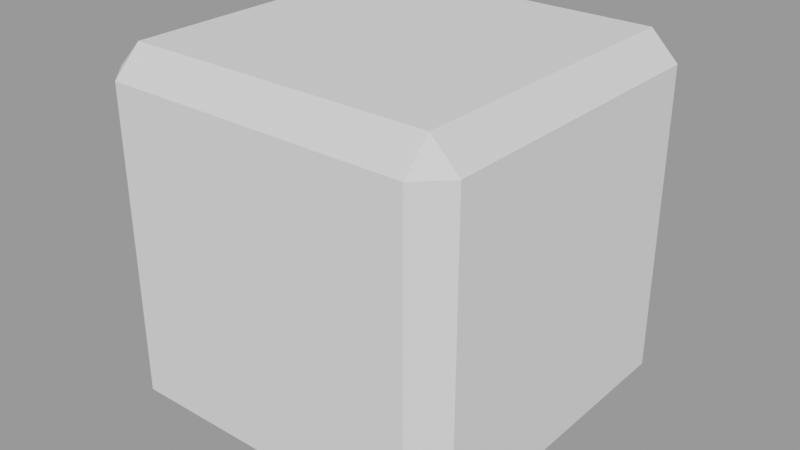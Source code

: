# Source: SpinalArtillery.blend  (saved by Blender 4.0.36; exported with 4.5.12 LTS)
import bpy
from mathutils import Matrix  # noqa: F401  (used for matrix-valued properties, if any)

bpy.ops.wm.read_factory_settings(use_empty=True)
scene = bpy.context.scene
scene.name = 'SpinalSupercapacitor'

# ---- collections
col_seut__spinalsupercapacitor = bpy.data.collections.new('SEUT (SpinalSupercapacitor)'); scene.collection.children.link(col_seut__spinalsupercapacitor)
col_main__spinalsupercapacitor = bpy.data.collections.new('Main (SpinalSupercapacitor)'); col_seut__spinalsupercapacitor.children.link(col_main__spinalsupercapacitor)
col_collision___main__spinalsupercapacitor = bpy.data.collections.new('Collision - Main (SpinalSupercapacitor)'); col_seut__spinalsupercapacitor.children.link(col_collision___main__spinalsupercapacitor)
col_bs1__spinalsupercapacitor = bpy.data.collections.new('BS1 (SpinalSupercapacitor)'); col_seut__spinalsupercapacitor.children.link(col_bs1__spinalsupercapacitor)
col_bs2__spinalsupercapacitor = bpy.data.collections.new('BS2 (SpinalSupercapacitor)'); col_seut__spinalsupercapacitor.children.link(col_bs2__spinalsupercapacitor)
col_bs3__spinalsupercapacitor = bpy.data.collections.new('BS3 (SpinalSupercapacitor)'); col_seut__spinalsupercapacitor.children.link(col_bs3__spinalsupercapacitor)
col_lod1__spinalsupercapacitor = bpy.data.collections.new('LOD1 (SpinalSupercapacitor)'); col_seut__spinalsupercapacitor.children.link(col_lod1__spinalsupercapacitor)
col_lod2__spinalsupercapacitor = bpy.data.collections.new('LOD2 (SpinalSupercapacitor)'); col_seut__spinalsupercapacitor.children.link(col_lod2__spinalsupercapacitor)
col_lod3__spinalsupercapacitor = bpy.data.collections.new('LOD3 (SpinalSupercapacitor)'); col_seut__spinalsupercapacitor.children.link(col_lod3__spinalsupercapacitor)
col_bs1_lod1__spinalsupercapacitor = bpy.data.collections.new('BS1_LOD1 (SpinalSupercapacitor)'); col_seut__spinalsupercapacitor.children.link(col_bs1_lod1__spinalsupercapacitor)

# ---- meshes
me_cube_003 = bpy.data.meshes.new('Cube.003')
me_cube_003.from_pydata([(-3.18, -3.18, -3.75), (-3.18, -3.75, -3.18), (-3.75, -3.18, -3.18), (-3.18, -3.75, 3.18), (-3.18, -3.18, 3.75), (-3.75, -3.18, 3.18), (-3.18, 3.18, -3.75), (-3.75, 3.18, -3.18), (-3.18, 3.75, -3.18), (-3.18, 3.18, 3.75), (-3.18, 3.75, 3.18), (-3.75, 3.18, 3.18), (3.18, -3.18, -3.75), (3.75, -3.18, -3.18), (3.18, -3.75, -3.18), (3.18, -3.18, 3.75), (3.18, -3.75, 3.18), (3.75, -3.18, 3.18), (3.18, 3.18, -3.75), (3.18, 3.75, -3.18), (3.75, 3.18, -3.18), (3.18, 3.18, 3.75), (3.75, 3.18, 3.18), (3.18, 3.75, 3.18)], [], [(14, 16, 3, 1), (20, 22, 17, 13), (21, 9, 4, 15), (2, 5, 11, 7), (8, 10, 23, 19), (0, 1, 2), (3, 4, 5), (6, 7, 8), (9, 10, 11), (12, 13, 14), (15, 16, 17), (18, 19, 20), (21, 22, 23), (6, 0, 2, 7), (1, 3, 5, 2), (4, 9, 11, 5), (10, 8, 7, 11), (18, 6, 8, 19), (9, 21, 23, 10), (22, 20, 19, 23), (12, 18, 20, 13), (21, 15, 17, 22), (16, 14, 13, 17), (0, 12, 14, 1), (15, 4, 3, 16), (6, 18, 12, 0)])
_uv = me_cube_003.uv_layers.new(name='UVMap')
_uv.uv.foreach_set('vector', [0.394, 0.769, 0.606, 0.769, 0.606, 0.981, 0.394, 0.981, 0.394, 0.519, 0.606, 0.519, 0.606, 0.731, 0.394, 0.731, 0.644, 0.519, 0.856, 0.519, 0.856, 0.731, 0.644, 0.731, 0.394, 0.019, 0.606, 0.019, 0.606, 0.231, 0.394, 0.231, 0.394, 0.269, 0.606, 0.269, 0.606, 0.481, 0.394, 0.481, 0.144, 0.731, 0.144, 0.75, 0.125, 0.731, 0.606, 0.0, 0.625, 0.019, 0.606, 0.019, 0.144, 0.519, 0.125, 0.519, 0.144, 0.5, 0.625, 0.231, 0.606, 0.25, 0.606, 0.231, 0.356, 0.731, 0.375, 0.731, 0.356, 0.75, 0.625, 0.769, 0.606, 0.769, 0.606, 0.75, 0.356, 0.519, 0.356, 0.5, 0.375, 0.519, 0.625, 0.481, 0.606, 0.5, 0.606, 0.481, 0.144, 0.519, 0.144, 0.731, 0.125, 0.731, 0.125, 0.519, 0.394, 0.0, 0.606, 0.0, 0.606, 0.019, 0.394, 0.019, 0.625, 0.019, 0.625, 0.231, 0.606, 0.231, 0.606, 0.019, 0.606, 0.269, 0.394, 0.269, 0.394, 0.231, 0.606, 0.231, 0.356, 0.519, 0.144, 0.519, 0.144, 0.5, 0.356, 0.5, 0.625, 0.269, 0.625, 0.481, 0.606, 0.481, 0.606, 0.269, 0.606, 0.519, 0.394, 0.519, 0.394, 0.481, 0.606, 0.481, 0.356, 0.731, 0.356, 0.519, 0.394, 0.519, 0.394, 0.731, 0.644, 0.519, 0.644, 0.731, 0.606, 0.731, 0.606, 0.519, 0.606, 0.769, 0.394, 0.769, 0.394, 0.731, 0.606, 0.731, 0.144, 0.731, 0.356, 0.731, 0.356, 0.75, 0.144, 0.75, 0.625, 0.769, 0.625, 0.981, 0.606, 0.981, 0.606, 0.769, 0.144, 0.519, 0.356, 0.519, 0.356, 0.731, 0.144, 0.731])
me_cube_003.update()

# ---- objects
ob_cube_001 = bpy.data.objects.new('Cube.001', me_cube_003)

# ---- transforms, parenting, visibility, modifiers, constraints
ob_cube_001.location = (0.0, 0.0, 0.0)

# ---- collection membership
col_main__spinalsupercapacitor.objects.link(ob_cube_001)

# ---- scene / render settings (as saved in the file)
scene.frame_start = 1; scene.frame_end = 250; scene.frame_set(0)
scene.render.engine = 'BLENDER_EEVEE_NEXT'
scene.render.image_settings.exr_codec = 'NONE'
scene.render.fps = 60
scene.render.simplify_subdivision_render = 0
scene.render.simplify_child_particles_render = 0.0
scene.cycles.sampling_pattern = 'TABULATED_SOBOL'
scene.eevee.use_shadows = False
scene.view_settings.view_transform = 'Filmic'
bpy.context.view_layer.update()

# ---- added for rendering (the .blend has no active camera and no usable light): camera, sun + grey world if the file has none
cam_auto = bpy.data.cameras.new('AutoCamera')
cam_auto.lens = 50.0
cam_auto.sensor_width = 36.0
cam_auto.clip_end = 1000.0
ob_auto_camera = bpy.data.objects.new('AutoCamera', cam_auto)
scene.collection.objects.link(ob_auto_camera)
ob_auto_camera.location = (12.019, -14.4228, 9.61522)
ob_auto_camera.rotation_euler = (1.09748, -7.21219e-08, 0.694738)
scene.camera = ob_auto_camera
light_auto_sun = bpy.data.lights.new('AutoSun', 'SUN')
light_auto_sun.energy = 3.0
light_auto_sun.angle = 0.0523599
ob_auto_sun = bpy.data.objects.new('AutoSun', light_auto_sun)
scene.collection.objects.link(ob_auto_sun)
ob_auto_sun.rotation_euler = (0.872665, 0.174533, 0.523599)
if scene.world is None:
    world_auto = bpy.data.worlds.new('AutoWorld')
    world_auto.color = (0.3, 0.3, 0.3)
    scene.world = world_auto
bpy.context.view_layer.update()
